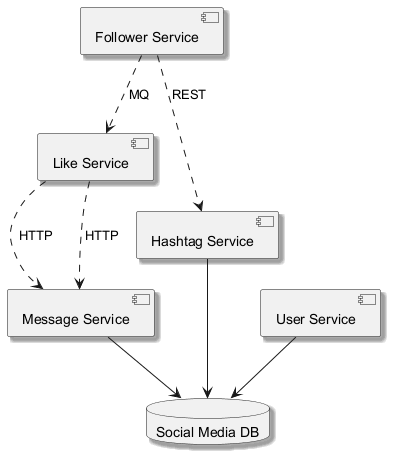

The diagram above was rendered by PlantUML. Its source (embedded in the PNG):
@startuml
skinparam backgroundColor #FFFFFF
skinparam classBackgroundColor #F1F8E9
skinparam classBorderColor #33691E
skinparam shadowing true
component "Message Service" as C_MessageService
component "Like Service" as C_LikeService
component "Follower Service" as C_FollowerService
component "Hashtag Service" as C_HashtagService
component "User Service" as C_UserService
database "Social Media DB" as DB_social_media
C_MessageService --> DB_social_media
C_HashtagService --> DB_social_media
C_UserService --> DB_social_media
C_LikeService ..> C_MessageService : HTTP
C_FollowerService ..> C_LikeService : MQ
C_LikeService ..> C_MessageService : HTTP
C_FollowerService ..> C_HashtagService : REST
@enduml